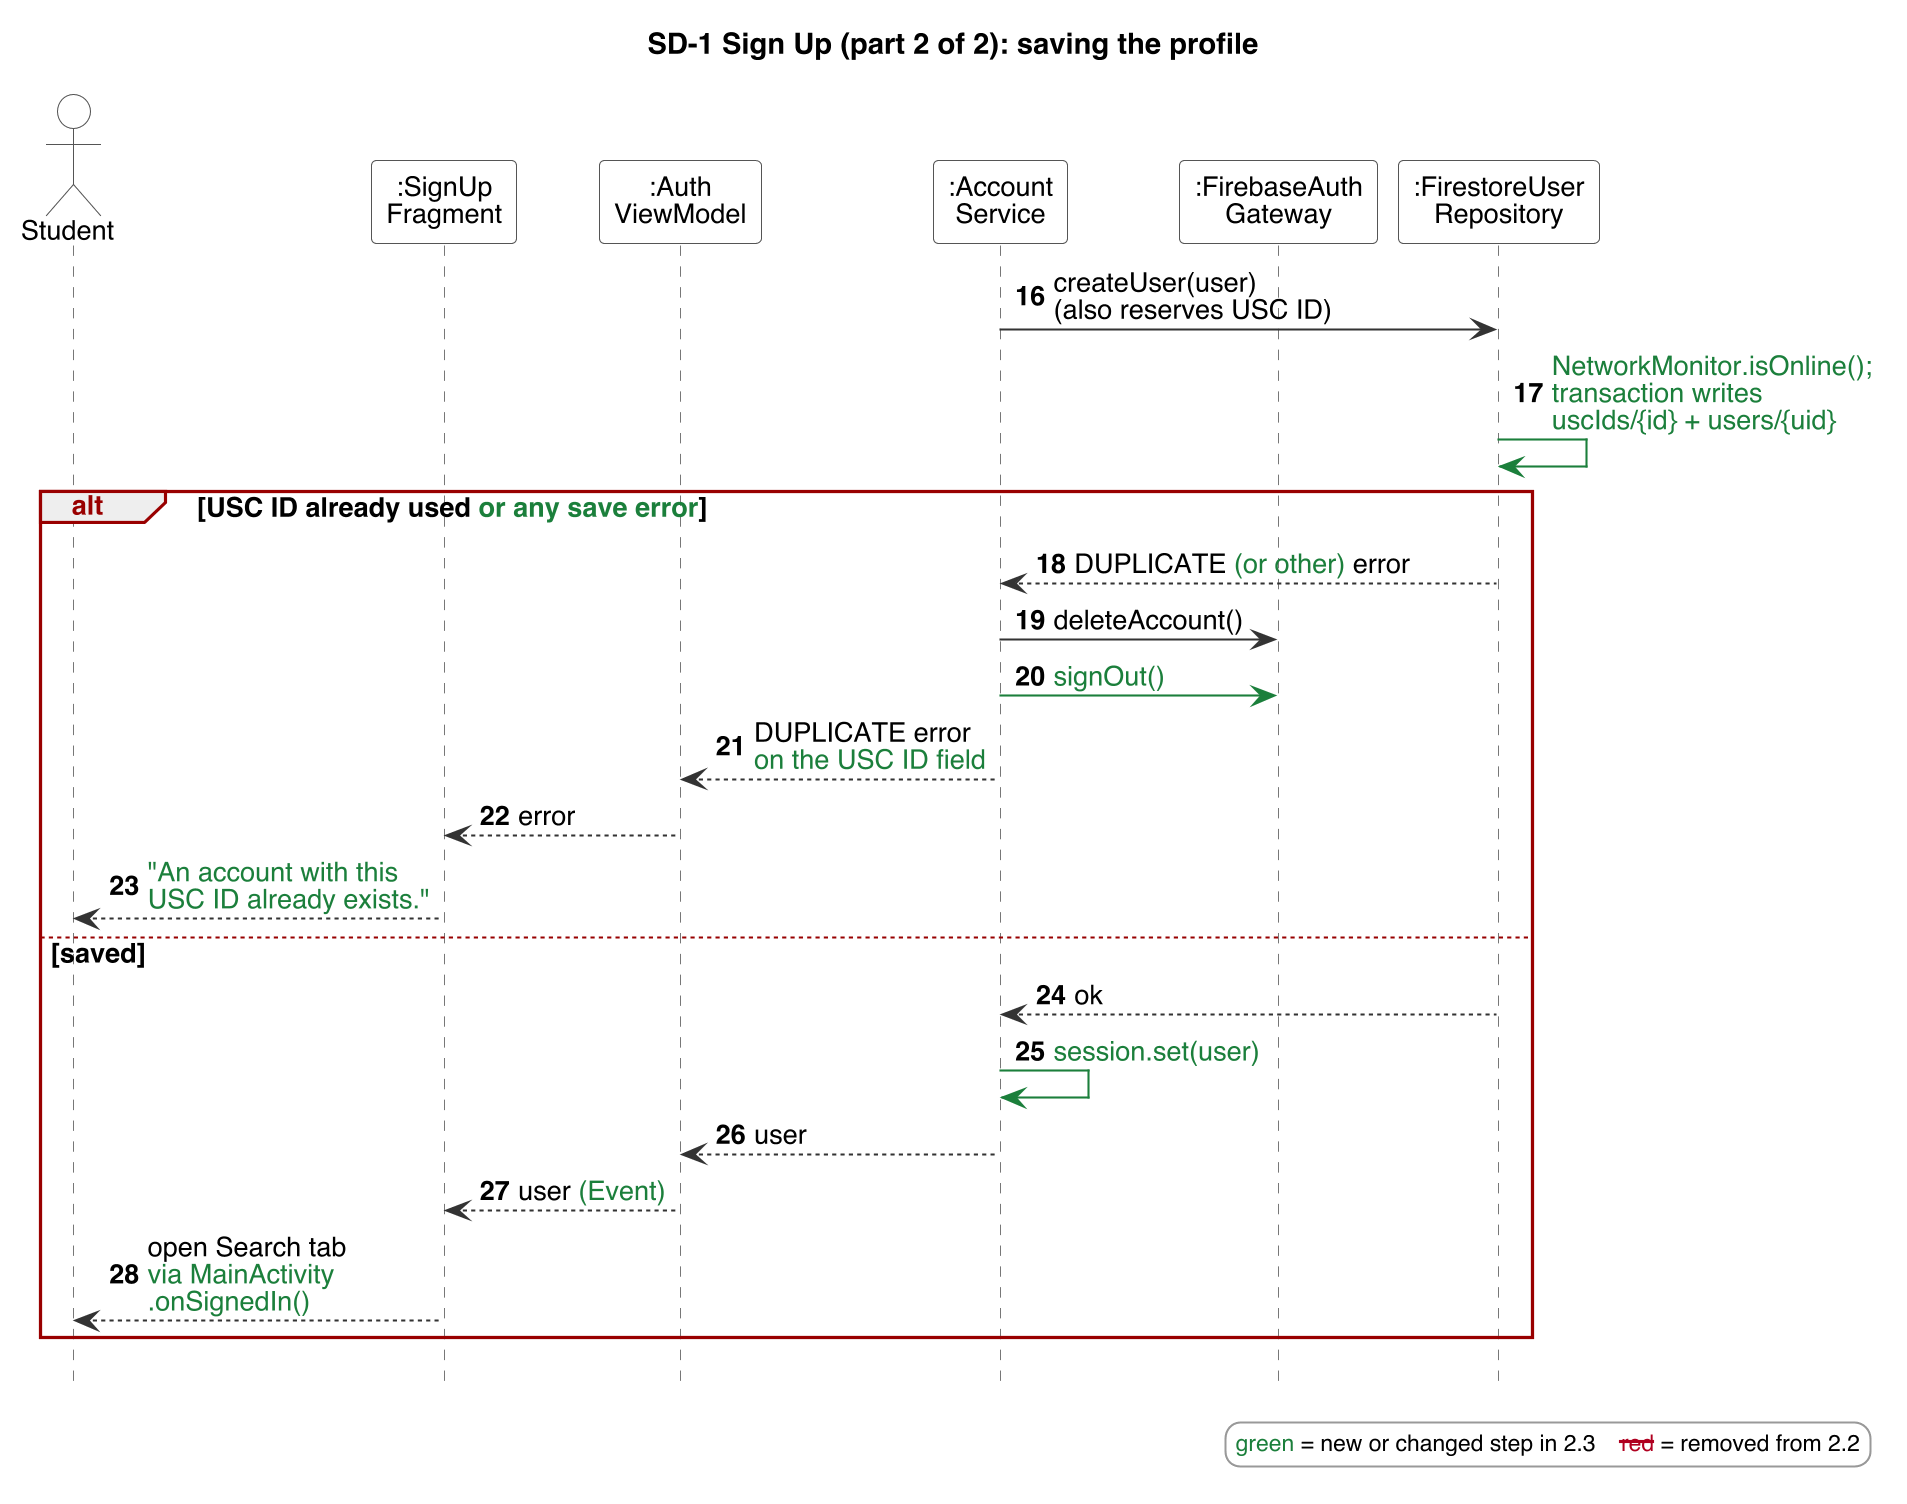

The diagram above was rendered by PlantUML. Its source (embedded in the PNG):
@startuml
!include style.iuml
skinparam maxMessageSize 1000
title SD-1 Sign Up (part 2 of 2): saving the profile
autonumber 16
actor Student
participant ":SignUp\nFragment" as F
participant ":Auth\nViewModel" as VM
participant ":Account\nService" as AS
participant ":FirebaseAuth\nGateway" as AG
participant ":FirestoreUser\nRepository" as UR

AS -> UR : createUser(user)\n(also reserves USC ID)
UR -[#1B7F3B]> UR : <color:#1B7F3B>NetworkMonitor.isOnline();</color>\n<color:#1B7F3B>transaction writes</color>\n<color:#1B7F3B>uscIds/{id} + users/{uid}</color>
alt USC ID already used <color:#1B7F3B>or any save error</color>
  UR --> AS : DUPLICATE <color:#1B7F3B>(or other)</color> error
  AS -> AG : deleteAccount()
  AS -[#1B7F3B]> AG : <color:#1B7F3B>signOut()</color>
  AS --> VM : DUPLICATE error\n<color:#1B7F3B>on the USC ID field</color>
  VM --> F : error
  F --> Student : <color:#1B7F3B>"An account with this</color>\n<color:#1B7F3B>USC ID already exists."</color>
else saved
  UR --> AS : ok
  AS -[#1B7F3B]> AS : <color:#1B7F3B>session.set(user)</color>
  AS --> VM : user
  VM --> F : user <color:#1B7F3B>(Event)</color>
  F --> Student : open Search tab\n<color:#1B7F3B>via MainActivity</color>\n<color:#1B7F3B>.onSignedIn()</color>
end
$seqlegend()
@enduml